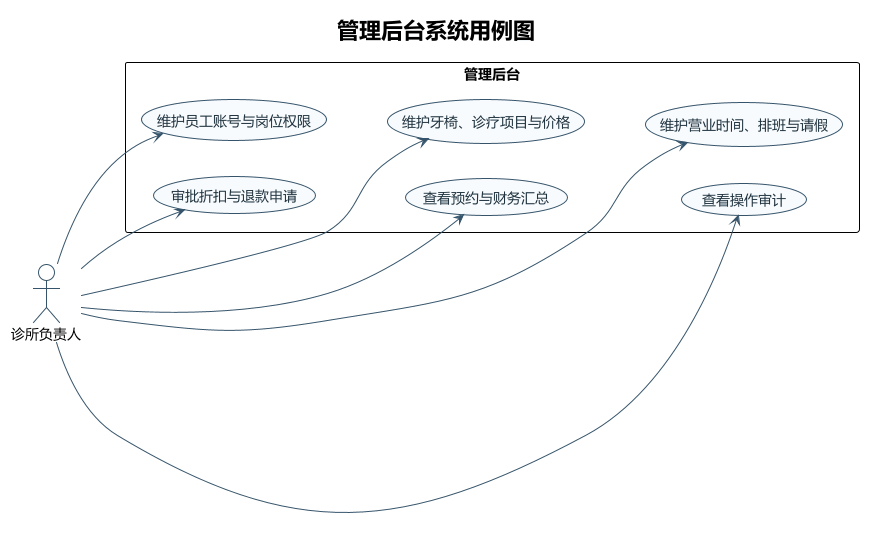

The diagram above was rendered by PlantUML. Its source (embedded in the PNG):
@startuml
!theme plain
skinparam backgroundColor white
skinparam shadowing false
skinparam defaultFontName Microsoft YaHei
skinparam ArrowColor #35546B
skinparam actorBorderColor #35546B
skinparam usecase {
  BackgroundColor #F7FBFD
  BorderColor #35546B
  FontColor #20333F
}
left to right direction
title 管理后台系统用例图

actor "诊所负责人" as Manager

rectangle "管理后台" {
  usecase "维护员工账号与岗位权限" as A01
  usecase "维护牙椅、诊疗项目与价格" as A02
  usecase "维护营业时间、排班与请假" as A03
  usecase "审批折扣与退款申请" as A04
  usecase "查看预约与财务汇总" as A05
  usecase "查看操作审计" as A06
}

Manager --> A01
Manager --> A02
Manager --> A03
Manager --> A04
Manager --> A05
Manager --> A06
A01 -[hidden]down- A02
A02 -[hidden]down- A03
A04 -[hidden]down- A05
A05 -[hidden]down- A06
@enduml